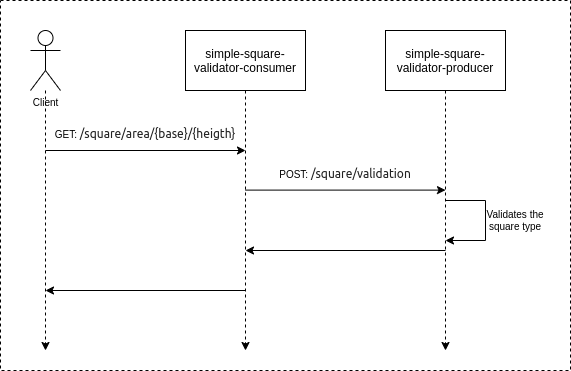

The diagram above was exported from draw.io. Its source (the exported page's mxGraphModel, read from the mxfile embedded in the PNG):
<mxGraphModel dx="2014" dy="806" grid="1" gridSize="10" guides="1" tooltips="1" connect="1" arrows="1" fold="1" page="1" pageScale="1" pageWidth="827" pageHeight="1169" math="0" shadow="0">
  <root>
    <mxCell id="0" />
    <mxCell id="1" parent="0" />
    <mxCell id="2" value="" style="rounded=0;whiteSpace=wrap;html=1;fontSize=10;dashed=1;" vertex="1" parent="1">
      <mxGeometry x="1000" y="330" width="570" height="370" as="geometry" />
    </mxCell>
    <mxCell id="3" style="edgeStyle=orthogonalEdgeStyle;rounded=0;orthogonalLoop=1;jettySize=auto;html=1;dashed=1;fontSize=10;" edge="1" source="4" parent="1">
      <mxGeometry relative="1" as="geometry">
        <mxPoint x="1045" y="680" as="targetPoint" />
      </mxGeometry>
    </mxCell>
    <mxCell id="4" value="Client" style="shape=umlActor;verticalLabelPosition=bottom;verticalAlign=top;html=1;outlineConnect=0;fontSize=10;" vertex="1" parent="1">
      <mxGeometry x="1030" y="360" width="30" height="60" as="geometry" />
    </mxCell>
    <mxCell id="5" style="edgeStyle=orthogonalEdgeStyle;rounded=0;orthogonalLoop=1;jettySize=auto;html=1;fontSize=10;dashed=1;" edge="1" source="6" parent="1">
      <mxGeometry relative="1" as="geometry">
        <mxPoint x="1245" y="680" as="targetPoint" />
      </mxGeometry>
    </mxCell>
    <mxCell id="6" value="&lt;span style=&quot;font-size: 12px;&quot;&gt;simple-square-validator-consumer&lt;/span&gt;" style="rounded=0;whiteSpace=wrap;html=1;fontSize=10;" vertex="1" parent="1">
      <mxGeometry x="1185" y="360" width="120" height="60" as="geometry" />
    </mxCell>
    <mxCell id="7" style="edgeStyle=orthogonalEdgeStyle;rounded=0;orthogonalLoop=1;jettySize=auto;html=1;dashed=1;fontSize=10;" edge="1" source="8" parent="1">
      <mxGeometry relative="1" as="geometry">
        <mxPoint x="1445" y="680" as="targetPoint" />
      </mxGeometry>
    </mxCell>
    <mxCell id="8" value="&lt;span style=&quot;font-size: 12px;&quot;&gt;simple-square-validator-producer&lt;/span&gt;" style="rounded=0;whiteSpace=wrap;html=1;fontSize=10;" vertex="1" parent="1">
      <mxGeometry x="1385" y="360" width="120" height="60" as="geometry" />
    </mxCell>
    <mxCell id="9" value="" style="endArrow=classic;html=1;rounded=0;fontSize=10;" edge="1" parent="1">
      <mxGeometry width="50" height="50" relative="1" as="geometry">
        <mxPoint x="1045" y="480" as="sourcePoint" />
        <mxPoint x="1245" y="480" as="targetPoint" />
      </mxGeometry>
    </mxCell>
    <mxCell id="10" value="GET:&amp;nbsp;&lt;span style=&quot;color: rgb(33, 33, 33); font-family: Inter, system-ui, -apple-system, BlinkMacSystemFont, &amp;quot;Segoe UI&amp;quot;, Roboto, Oxygen, Ubuntu, Cantarell, &amp;quot;Fira Sans&amp;quot;, &amp;quot;Droid Sans&amp;quot;, Helvetica, Arial, sans-serif; font-size: 12px; text-align: left; background-color: rgb(255, 255, 255);&quot;&gt;/square/area/{base}/{heigth}&lt;/span&gt;" style="text;html=1;strokeColor=none;fillColor=none;align=center;verticalAlign=middle;whiteSpace=wrap;rounded=0;fontSize=10;" vertex="1" parent="1">
      <mxGeometry x="1115" y="448" width="60" height="30" as="geometry" />
    </mxCell>
    <mxCell id="11" value="" style="endArrow=classic;html=1;rounded=0;fontSize=10;" edge="1" parent="1">
      <mxGeometry width="50" height="50" relative="1" as="geometry">
        <mxPoint x="1245" y="519.5999999999999" as="sourcePoint" />
        <mxPoint x="1445" y="519.5999999999999" as="targetPoint" />
      </mxGeometry>
    </mxCell>
    <mxCell id="12" value="POST:&amp;nbsp;&lt;span style=&quot;color: rgb(33, 33, 33); font-family: Inter, system-ui, -apple-system, BlinkMacSystemFont, &amp;quot;Segoe UI&amp;quot;, Roboto, Oxygen, Ubuntu, Cantarell, &amp;quot;Fira Sans&amp;quot;, &amp;quot;Droid Sans&amp;quot;, Helvetica, Arial, sans-serif; font-size: 12px; text-align: left; background-color: rgb(255, 255, 255);&quot;&gt;/&lt;/span&gt;&lt;span style=&quot;color: rgb(33, 33, 33); font-family: Inter, system-ui, -apple-system, BlinkMacSystemFont, &amp;quot;Segoe UI&amp;quot;, Roboto, Oxygen, Ubuntu, Cantarell, &amp;quot;Fira Sans&amp;quot;, &amp;quot;Droid Sans&amp;quot;, Helvetica, Arial, sans-serif; font-size: 12px; text-align: left; background-color: rgb(255, 255, 255);&quot;&gt;square/validation&lt;/span&gt;" style="text;html=1;strokeColor=none;fillColor=none;align=center;verticalAlign=middle;whiteSpace=wrap;rounded=0;fontSize=10;" vertex="1" parent="1">
      <mxGeometry x="1315" y="487.6" width="60" height="30" as="geometry" />
    </mxCell>
    <mxCell id="13" value="" style="endArrow=classic;html=1;rounded=0;fontSize=10;" edge="1" parent="1">
      <mxGeometry width="50" height="50" relative="1" as="geometry">
        <mxPoint x="1445" y="530" as="sourcePoint" />
        <mxPoint x="1445" y="570" as="targetPoint" />
        <Array as="points">
          <mxPoint x="1485" y="530" />
          <mxPoint x="1485" y="570" />
        </Array>
      </mxGeometry>
    </mxCell>
    <mxCell id="14" value="Validates the square type" style="text;html=1;strokeColor=none;fillColor=none;align=center;verticalAlign=middle;whiteSpace=wrap;rounded=0;fontSize=10;" vertex="1" parent="1">
      <mxGeometry x="1485" y="530" width="60" height="40" as="geometry" />
    </mxCell>
    <mxCell id="15" value="" style="endArrow=classic;html=1;rounded=0;fontSize=10;" edge="1" parent="1">
      <mxGeometry width="50" height="50" relative="1" as="geometry">
        <mxPoint x="1445" y="580" as="sourcePoint" />
        <mxPoint x="1245" y="580" as="targetPoint" />
      </mxGeometry>
    </mxCell>
    <mxCell id="16" value="" style="endArrow=classic;html=1;rounded=0;fontSize=10;" edge="1" parent="1">
      <mxGeometry width="50" height="50" relative="1" as="geometry">
        <mxPoint x="1245" y="620" as="sourcePoint" />
        <mxPoint x="1045" y="620" as="targetPoint" />
      </mxGeometry>
    </mxCell>
  </root>
</mxGraphModel>